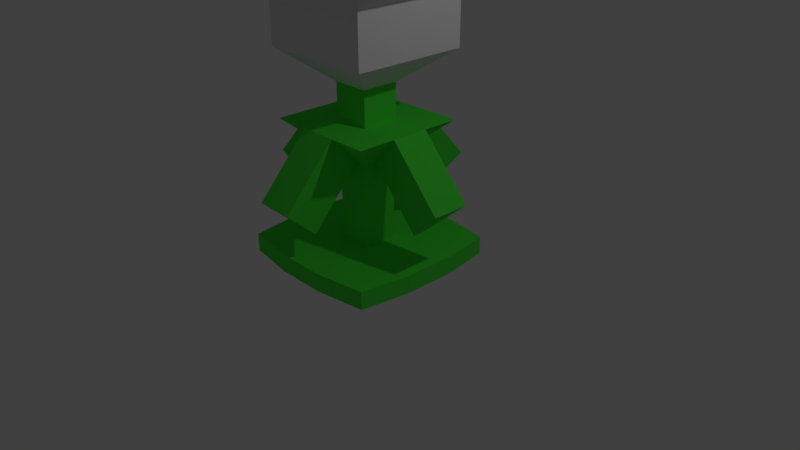 # Source: enemyVirus.blend  (saved by Blender 2.79.0; exported with 4.5.12 LTS)
import bpy
from mathutils import Matrix  # noqa: F401  (used for matrix-valued properties, if any)

bpy.ops.wm.read_factory_settings(use_empty=True)
scene = bpy.context.scene
scene.name = 'Scene'

# ---- collections
col_collection_1 = bpy.data.collections.new('Collection 1'); scene.collection.children.link(col_collection_1)

# ---- materials (node trees are filled in below, after node groups)
mat_material = bpy.data.materials.new('Material')
mat_material.alpha_threshold = 0.0
mat_material.use_transparent_shadow = False
mat_material.roughness = 0.5
mat_material.line_color = (0.0, 0.0, 0.0, 1.0)
mat_material_001 = bpy.data.materials.new('Material.001')
mat_material_001.alpha_threshold = 0.0
mat_material_001.use_transparent_shadow = False
mat_material_001.diffuse_color = (0.07076, 0.8, 0.05406, 1.0)
mat_material_001.roughness = 0.5

# ---- material node trees

# ---- world
world_world = bpy.data.worlds.new('World'); scene.world = world_world
world_world.color = (0.05088, 0.05088, 0.05088)
world_world.use_sun_shadow = False
world_world.sun_shadow_jitter_overblur = 0.0
world_world.cycles.sampling_method = 'MANUAL'

# ---- cameras
cam_camera = bpy.data.cameras.new('Camera')
cam_camera.clip_end = 100.0
cam_camera.lens = 35.0
cam_camera.sensor_width = 32.0
cam_camera.sensor_height = 18.0
cam_camera.ortho_scale = 7.314
cam_camera.dof.focus_distance = 0.0
cam_camera.dof.aperture_fstop = 128.0

# ---- lights
light_lamp = bpy.data.lights.new('Lamp', 'POINT')
light_lamp.transmission_factor = 0.0
light_lamp.cutoff_distance = 30.0
light_lamp.energy = 100.0
light_lamp.shadow_buffer_clip_start = 1.001
light_lamp.shadow_soft_size = 0.1
light_lamp.shadow_maximum_resolution = 0.006
light_lamp.use_absolute_resolution = True

# ---- meshes
me_cube_001 = bpy.data.meshes.new('Cube.001')
me_cube_001.from_pydata([(-1.0, -1.0, 0.03139), (-0.2282, -0.2282, 0.2686), (-1.0, 1.0, 0.03139), (-0.2282, 0.2282, 0.2686), (1.0, -1.0, 0.03139), (0.2282, -0.2282, 0.2686), (1.0, 1.0, 0.03139), (0.2282, 0.2282, 0.2686), (-1.0, -1.0, 0.2686), (-1.0, 1.0, 0.2686), (1.0, 1.0, 0.2686), (1.0, -1.0, 0.2686), (-0.2282, -0.2282, 1.363), (-0.2282, 0.2282, 1.363), (0.2282, 0.2282, 1.363), (0.2282, -0.2282, 1.363), (-0.7432, -0.7432, 1.829), (-0.7432, 0.7432, 1.829), (0.7432, 0.7432, 1.829), (0.7432, -0.7432, 1.829), (-1.1, 0.3333, 0.03139), (-1.1, -0.3333, 0.03139), (-1.1, -0.3333, 0.2686), (-1.1, 0.3333, 0.2686), (1.1, -0.3333, 0.03139), (1.1, 0.3333, 0.03139), (1.1, 0.3333, 0.2686), (1.1, -0.3333, 0.2686), (-0.2282, -0.07605, 0.2686), (-0.2282, 0.07605, 0.2686), (0.2282, 0.07605, 0.2686), (0.2282, -0.07605, 0.2686), (-0.2282, -0.07605, 1.363), (-0.2282, 0.07605, 1.363), (0.2282, 0.07605, 1.363), (0.2282, -0.07605, 1.363), (-0.7432, -0.2477, 1.829), (-0.7432, 0.2477, 1.829), (0.7432, 0.2477, 1.829), (0.7432, -0.2477, 1.829), (0.3333, 1.1, 0.03139), (-0.3333, 1.1, 0.03139), (-0.3333, 1.1, 0.2686), (0.3333, 1.1, 0.2686), (-0.3333, -1.1, 0.03139), (0.3333, -1.1, 0.03139), (0.3333, -1.1, 0.2686), (-0.3333, -1.1, 0.2686), (-0.07605, 0.2282, 0.2686), (0.07605, 0.2282, 0.2686), (0.07605, -0.2282, 0.2686), (-0.07605, -0.2282, 0.2686), (-0.07605, 0.2282, 1.363), (0.07605, 0.2282, 1.363), (0.07605, -0.2282, 1.363), (-0.07605, -0.2282, 1.363), (-0.2477, 0.7432, 1.829), (0.2477, 0.7432, 1.829), (0.2477, -0.7432, 1.829), (-0.2477, -0.7432, 1.829), (-0.2477, 0.2477, 1.829), (0.2477, 0.2477, 1.829), (-0.2477, -0.2477, 1.829), (0.2477, -0.2477, 1.829), (0.3333, 0.3333, 0.03139), (-0.3333, 0.3333, 0.03139), (0.3333, -0.3333, 0.03139), (-0.3333, -0.3333, 0.03139), (0.8989, 0.07605, 0.6217), (0.8989, -0.07605, 0.6217), (1.414, 0.2477, 1.088), (1.414, -0.2477, 1.088), (-0.8989, -0.07605, 0.6217), (-0.8989, 0.07605, 0.6217), (-1.414, -0.2477, 1.088), (-1.414, 0.2477, 1.088), (-0.2477, 0.2477, 2.29), (0.2477, 0.2477, 2.29), (-0.2477, -0.2477, 2.29), (0.2477, -0.2477, 2.29), (-0.7628, 0.7628, 2.696), (0.7628, 0.7628, 2.696), (-0.7628, -0.7628, 2.696), (0.7628, -0.7628, 2.696), (-0.2834, 0.2834, 3.537), (0.2834, 0.2834, 3.537), (-0.2834, -0.2834, 3.537), (0.2834, -0.2834, 3.537), (0.07605, -0.8989, 0.6217), (-0.07605, -0.8989, 0.6217), (0.2477, -1.414, 1.088), (-0.2477, -1.414, 1.088), (-0.07605, 0.8989, 0.6217), (0.07605, 0.8989, 0.6217), (-0.2477, 1.414, 1.088), (0.2477, 1.414, 1.088), (-0.7628, 0.7628, 3.361), (0.7628, 0.7628, 3.361), (-0.7628, -0.7628, 3.361), (0.7628, -0.7628, 3.361), (-0.7628, -0.7628, 3.361), (0.7628, -0.7628, 3.361), (-0.577, -0.577, 3.537), (0.577, -0.577, 3.537), (-1.029, 1.107, 3.546), (1.029, 1.107, 3.546), (1.029, -0.9509, 3.546), (-1.029, -0.9509, 3.546), (-0.7782, 0.8561, 3.783), (0.7782, 0.8561, 3.783), (0.7782, -0.7003, 3.783), (-0.7782, -0.7003, 3.783), (-1.029, -0.9509, 3.546), (1.029, -0.9509, 3.546), (-0.7782, -0.7003, 3.783), (0.7782, -0.7003, 3.783), (-0.577, 0.577, 3.537), (0.577, 0.577, 3.537), (-0.577, -0.577, 3.537), (0.577, -0.577, 3.537), (-0.2834, 0.2834, 3.976), (0.2834, 0.2834, 3.976), (-0.2834, -0.2834, 3.976), (0.2834, -0.2834, 3.976)], [], [(20, 23, 9, 2), (40, 43, 10, 6), (24, 27, 11, 4), (44, 47, 8, 0), (66, 24, 4, 45), (50, 5, 15, 54), (29, 3, 9, 23), (49, 7, 10, 43), (31, 5, 11, 27), (51, 1, 8, 47), (52, 13, 17, 56), (48, 3, 13, 52), (30, 7, 14, 34), (28, 1, 12, 32), (62, 36, 16, 59), (34, 14, 18, 38), (32, 12, 16, 36), (54, 15, 19, 58), (13, 33, 37, 17), (36, 37, 75, 74), (15, 35, 39, 19), (35, 34, 68, 69), (56, 17, 37, 60), (60, 37, 36, 62), (3, 29, 33, 13), (29, 28, 32, 33), (5, 31, 35, 15), (31, 30, 34, 35), (7, 30, 26, 10), (30, 31, 27, 26), (1, 28, 22, 8), (28, 29, 23, 22), (40, 6, 25, 64), (64, 25, 24, 66), (6, 10, 26, 25), (25, 26, 27, 24), (0, 8, 22, 21), (21, 22, 23, 20), (20, 65, 67, 21), (65, 64, 66, 67), (2, 41, 65, 20), (41, 40, 64, 65), (38, 61, 63, 39), (61, 60, 76, 77), (18, 57, 61, 38), (57, 56, 60, 61), (12, 55, 59, 16), (58, 59, 91, 90), (39, 63, 58, 19), (63, 62, 59, 58), (7, 49, 53, 14), (49, 48, 52, 53), (14, 53, 57, 18), (52, 56, 94, 92), (5, 50, 46, 11), (50, 51, 47, 46), (3, 48, 42, 9), (48, 49, 43, 42), (1, 51, 55, 12), (51, 50, 54, 55), (21, 67, 44, 0), (67, 66, 45, 44), (4, 11, 46, 45), (45, 46, 47, 44), (2, 9, 42, 41), (41, 42, 43, 40), (69, 68, 70, 71), (39, 35, 69, 71), (34, 38, 70, 68), (38, 39, 71, 70), (73, 72, 74, 75), (33, 32, 72, 73), (37, 33, 73, 75), (32, 36, 74, 72), (79, 77, 81, 83), (63, 61, 77, 79), (60, 62, 78, 76), (62, 63, 79, 78), (80, 82, 98, 96), (77, 76, 80, 81), (76, 78, 82, 80), (78, 79, 83, 82), (87, 85, 121, 123), (82, 83, 99, 98), (83, 81, 97, 99), (81, 80, 96, 97), (89, 88, 90, 91), (55, 54, 88, 89), (54, 58, 90, 88), (59, 55, 89, 91), (93, 92, 94, 95), (56, 57, 95, 94), (53, 52, 92, 93), (57, 53, 93, 95), (101, 103, 115, 113), (99, 119, 103, 101), (118, 116, 108, 111), (96, 98, 107, 104), (119, 99, 106, 110), (118, 98, 100, 102), (119, 118, 102, 103), (98, 99, 101, 100), (108, 109, 105, 104), (109, 110, 106, 105), (111, 108, 104, 107), (115, 114, 112, 113), (97, 96, 104, 105), (116, 117, 109, 108), (98, 118, 111, 107), (102, 100, 112, 114), (100, 101, 113, 112), (99, 97, 105, 106), (117, 119, 110, 109), (103, 102, 114, 115), (84, 85, 117, 116), (87, 86, 118, 119), (85, 87, 119, 117), (86, 84, 116, 118), (121, 120, 122, 123), (85, 84, 120, 121), (84, 86, 122, 120), (86, 87, 123, 122)])
me_cube_001.polygons.foreach_set('material_index', [1, 1, 1, 1, 1, 1, 1, 1, 1, 1, 1, 1, 1, 1, 1, 1, 1, 1, 1, 1, 1, 1, 1, 1, 1, 1, 1, 1, 1, 1, 1, 1, 1, 1, 1, 1, 1, 1, 1, 1, 1, 1, 1, 1, 1, 1, 1, 1, 1, 1, 1, 1, 1, 1, 1, 1, 1, 1, 1, 1, 1, 1, 1, 1, 1, 1, 1, 1, 1, 1, 1, 1, 1, 1, 0, 1, 1, 1, 0, 0, 0, 0, 0, 0, 0, 0, 1, 1, 1, 1, 1, 1, 1, 1, 0, 0, 0, 0, 0, 0, 0, 0, 0, 0, 0, 0, 0, 0, 0, 0, 0, 0, 0, 0, 0, 0, 0, 0, 0, 0, 0, 0])
_uv = me_cube_001.uv_layers.new(name='UVMap')
_uv.uv.foreach_set('vector', [0.0, 0.0, 1.0, 0.0, 1.0, 1.0, 0.0, 1.0, 0.0, 0.0, 1.0, 0.0, 1.0, 1.0, 0.0, 1.0, 0.0, 0.0, 1.0, 0.0, 1.0, 1.0, 0.0, 1.0, 0.0, 0.0, 1.0, 0.0, 1.0, 1.0, 0.0, 1.0, 0.0, 0.0, 1.0, 0.0, 1.0, 1.0, 0.0, 1.0, 0.0, 0.0, 1.0, 0.0, 1.0, 1.0, 0.0, 1.0, 0.0, 0.0, 1.0, 0.0, 1.0, 1.0, 0.0, 1.0, 0.0, 0.0, 1.0, 0.0, 1.0, 1.0, 0.0, 1.0, 0.0, 0.0, 1.0, 0.0, 1.0, 1.0, 0.0, 1.0, 0.0, 0.0, 1.0, 0.0, 1.0, 1.0, 0.0, 1.0, 0.0, 0.0, 1.0, 0.0, 1.0, 1.0, 0.0, 1.0, 0.0, 0.0, 1.0, 0.0, 1.0, 1.0, 0.0, 1.0, 0.0, 0.0, 1.0, 0.0, 1.0, 1.0, 0.0, 1.0, 0.0, 0.0, 1.0, 0.0, 1.0, 1.0, 0.0, 1.0, 0.0, 0.0, 1.0, 0.0, 1.0, 1.0, 0.0, 1.0, 0.0, 0.0, 1.0, 0.0, 1.0, 1.0, 0.0, 1.0, 0.0, 0.0, 1.0, 0.0, 1.0, 1.0, 0.0, 1.0, 0.0, 0.0, 1.0, 0.0, 1.0, 1.0, 0.0, 1.0, 0.0, 0.0, 1.0, 0.0, 1.0, 1.0, 0.0, 1.0, 0.0, 0.0, 1.0, 0.0, 1.0, 1.0, 0.0, 1.0, 0.0, 0.0, 1.0, 0.0, 1.0, 1.0, 0.0, 1.0, 0.0, 0.0, 1.0, 0.0, 1.0, 1.0, 0.0, 1.0, 0.0, 0.0, 1.0, 0.0, 1.0, 1.0, 0.0, 1.0, 0.0, 0.0, 1.0, 0.0, 1.0, 1.0, 0.0, 1.0, 0.0, 0.0, 1.0, 0.0, 1.0, 1.0, 0.0, 1.0, 0.0, 0.0, 1.0, 0.0, 1.0, 1.0, 0.0, 1.0, 0.0, 0.0, 1.0, 0.0, 1.0, 1.0, 0.0, 1.0, 0.0, 0.0, 1.0, 0.0, 1.0, 1.0, 0.0, 1.0, 0.0, 0.0, 1.0, 0.0, 1.0, 1.0, 0.0, 1.0, 0.0, 0.0, 1.0, 0.0, 1.0, 1.0, 0.0, 1.0, 0.0, 0.0, 1.0, 0.0, 1.0, 1.0, 0.0, 1.0, 0.0, 0.0, 1.0, 0.0, 1.0, 1.0, 0.0, 1.0, 0.0, 0.0, 1.0, 0.0, 1.0, 1.0, 0.0, 1.0, 0.0, 0.0, 1.0, 0.0, 1.0, 1.0, 0.0, 1.0, 0.0, 0.0, 1.0, 0.0, 1.0, 1.0, 0.0, 1.0, 0.0, 0.0, 1.0, 0.0, 1.0, 1.0, 0.0, 1.0, 0.0, 0.0, 1.0, 0.0, 1.0, 1.0, 0.0, 1.0, 0.0, 0.0, 1.0, 0.0, 1.0, 1.0, 0.0, 1.0, 0.0, 0.0, 1.0, 0.0, 1.0, 1.0, 0.0, 1.0, 0.0, 0.0, 1.0, 0.0, 1.0, 1.0, 0.0, 1.0, 0.0, 0.0, 1.0, 0.0, 1.0, 1.0, 0.0, 1.0, 0.0, 0.0, 1.0, 0.0, 1.0, 1.0, 0.0, 1.0, 0.0, 0.0, 1.0, 0.0, 1.0, 1.0, 0.0, 1.0, 0.0, 0.0, 1.0, 0.0, 1.0, 1.0, 0.0, 1.0, 0.0, 0.0, 1.0, 0.0, 1.0, 1.0, 0.0, 1.0, 0.0, 0.0, 1.0, 0.0, 1.0, 1.0, 0.0, 1.0, 0.0, 0.0, 1.0, 0.0, 1.0, 1.0, 0.0, 1.0, 0.0, 0.0, 1.0, 0.0, 1.0, 1.0, 0.0, 1.0, 0.0, 0.0, 1.0, 0.0, 1.0, 1.0, 0.0, 1.0, 0.0, 0.0, 1.0, 0.0, 1.0, 1.0, 0.0, 1.0, 0.0, 0.0, 1.0, 0.0, 1.0, 1.0, 0.0, 1.0, 0.0, 0.0, 1.0, 0.0, 1.0, 1.0, 0.0, 1.0, 0.0, 0.0, 1.0, 0.0, 1.0, 1.0, 0.0, 1.0, 0.0, 0.0, 1.0, 0.0, 1.0, 1.0, 0.0, 1.0, 0.0, 0.0, 1.0, 0.0, 1.0, 1.0, 0.0, 1.0, 0.0, 0.0, 1.0, 0.0, 1.0, 1.0, 0.0, 1.0, 0.0, 0.0, 1.0, 0.0, 1.0, 1.0, 0.0, 1.0, 0.0, 0.0, 1.0, 0.0, 1.0, 1.0, 0.0, 1.0, 0.0, 0.0, 1.0, 0.0, 1.0, 1.0, 0.0, 1.0, 0.0, 0.0, 1.0, 0.0, 1.0, 1.0, 0.0, 1.0, 0.0, 0.0, 1.0, 0.0, 1.0, 1.0, 0.0, 1.0, 0.0, 0.0, 1.0, 0.0, 1.0, 1.0, 0.0, 1.0, 0.0, 0.0, 1.0, 0.0, 1.0, 1.0, 0.0, 1.0, 0.0, 0.0, 1.0, 0.0, 1.0, 1.0, 0.0, 1.0, 0.0, 0.0, 1.0, 0.0, 1.0, 1.0, 0.0, 1.0, 0.0, 0.0, 1.0, 0.0, 1.0, 1.0, 0.0, 1.0, 0.0, 0.0, 1.0, 0.0, 1.0, 1.0, 0.0, 1.0, 0.0, 0.0, 1.0, 0.0, 1.0, 1.0, 0.0, 1.0, 0.0, 0.0, 1.0, 0.0, 1.0, 1.0, 0.0, 1.0, 0.0, 0.0, 1.0, 0.0, 1.0, 1.0, 0.0, 1.0, 0.0, 0.0, 1.0, 0.0, 1.0, 1.0, 0.0, 1.0, 0.0, 0.0, 1.0, 0.0, 1.0, 1.0, 0.0, 1.0, 0.0, 0.0, 1.0, 0.0, 1.0, 1.0, 0.0, 1.0, 0.0, 0.0, 1.0, 0.0, 1.0, 1.0, 0.0, 1.0, 0.0, 0.0, 1.0, 0.0, 1.0, 1.0, 0.0, 1.0, 0.0, 0.0, 1.0, 0.0, 1.0, 1.0, 0.0, 1.0, 0.0, 0.0, 1.0, 0.0, 1.0, 1.0, 0.0, 1.0, 0.0, 0.0, 1.0, 0.0, 1.0, 1.0, 0.0, 1.0, 0.0, 0.0, 1.0, 0.0, 1.0, 1.0, 0.0, 1.0, 0.0, 0.0, 1.0, 0.0, 1.0, 1.0, 0.0, 1.0, 0.0, 0.0, 1.0, 0.0, 1.0, 1.0, 0.0, 1.0, 0.0, 0.0, 1.0, 0.0, 1.0, 1.0, 0.0, 1.0, 0.3142, 0.6858, 0.3142, 0.3142, 0.3142, 0.3142, 0.3142, 0.6858, 0.0, 0.0, 1.0, 0.0, 1.0, 1.0, 0.0, 1.0, 0.0, 0.0, 1.0, 0.0, 1.0, 1.0, 0.0, 1.0, 0.0, 0.0, 1.0, 0.0, 1.0, 1.0, 0.0, 1.0, 0.0, 0.0, 1.0, 0.0, 1.0, 1.0, 0.0, 1.0, 0.0, 0.0, 1.0, 0.0, 1.0, 1.0, 0.0, 1.0, 0.0, 0.0, 1.0, 0.0, 1.0, 1.0, 0.0, 1.0, 0.0, 0.0, 1.0, 0.0, 1.0, 1.0, 0.0, 1.0, 0.0, 0.0, 1.0, 0.0, 1.0, 1.0, 0.0, 1.0, 0.0, 0.0, 1.0, 0.0, 1.0, 1.0, 0.0, 1.0, 0.0, 0.0, 1.0, 0.0, 1.0, 1.0, 0.0, 1.0, 0.0, 0.0, 1.0, 0.0, 1.0, 1.0, 0.0, 1.0, 0.0, 1.0, 0.1218, 0.8782, 0.1218, 0.8782, 0.0, 1.0, 0.0, 1.0, 0.1218, 0.8782, 0.1218, 0.8782, 0.0, 1.0, 0.8782, 0.8782, 0.8782, 0.1218, 0.8782, 0.1218, 0.8782, 0.8782, 0.0, 1.0, 1.0, 1.0, 1.0, 1.0, 0.0, 1.0, 0.1218, 0.8782, 0.0, 1.0, 0.0, 1.0, 0.1218, 0.8782, 0.8782, 0.8782, 1.0, 1.0, 1.0, 1.0, 0.8782, 0.8782, 0.1218, 0.8782, 0.8782, 0.8782, 0.8782, 0.8782, 0.1218, 0.8782, 0.0, 1.0, 1.0, 1.0, 1.0, 1.0, 0.0, 1.0, 0.8782, 0.1218, 0.1218, 0.1218, 0.0, 0.0, 1.0, 0.0, 0.1218, 0.1218, 0.1218, 0.8782, 0.0, 1.0, 0.0, 0.0, 0.8782, 0.8782, 0.8782, 0.1218, 1.0, 0.0, 1.0, 1.0, 0.1218, 0.8782, 0.8782, 0.8782, 1.0, 1.0, 0.0, 1.0, 0.0, 1.0, 1.0, 1.0, 1.0, 1.0, 0.0, 1.0, 0.8782, 0.1218, 0.1218, 0.1218, 0.1218, 0.1218, 0.8782, 0.1218, 1.0, 1.0, 0.8782, 0.8782, 0.8782, 0.8782, 1.0, 1.0, 0.8782, 0.8782, 1.0, 1.0, 1.0, 1.0, 0.8782, 0.8782, 0.0, 1.0, 1.0, 1.0, 1.0, 1.0, 0.0, 1.0, 0.0, 1.0, 1.0, 1.0, 1.0, 1.0, 0.0, 1.0, 0.1218, 0.1218, 0.1218, 0.8782, 0.1218, 0.8782, 0.1218, 0.1218, 0.1218, 0.8782, 0.8782, 0.8782, 0.8782, 0.8782, 0.1218, 0.8782, 0.6858, 0.3142, 0.3142, 0.3142, 0.1218, 0.1218, 0.8782, 0.1218, 0.3142, 0.6858, 0.6858, 0.6858, 0.8782, 0.8782, 0.1218, 0.8782, 0.3142, 0.3142, 0.3142, 0.6858, 0.1218, 0.8782, 0.1218, 0.1218, 0.6858, 0.6858, 0.6858, 0.3142, 0.8782, 0.1218, 0.8782, 0.8782, 0.3142, 0.3142, 0.6858, 0.3142, 0.6858, 0.6858, 0.3142, 0.6858, 0.3142, 0.3142, 0.6858, 0.3142, 0.6858, 0.3142, 0.3142, 0.3142, 0.6858, 0.3142, 0.6858, 0.6858, 0.6858, 0.6858, 0.6858, 0.3142, 0.6858, 0.6858, 0.3142, 0.6858, 0.3142, 0.6858, 0.6858, 0.6858])
_uv.active_render = True
_uv = me_cube_001.uv_layers.new(name='UVMap.001')
_uv.uv.foreach_set('vector', [0.0, 0.0, 1.0, 0.0, 1.0, 1.0, 0.0, 1.0, 0.0, 0.0, 1.0, 0.0, 1.0, 1.0, 0.0, 1.0, 0.0, 0.0, 1.0, 0.0, 1.0, 1.0, 0.0, 1.0, 0.0, 0.0, 1.0, 0.0, 1.0, 1.0, 0.0, 1.0, 0.0, 0.0, 1.0, 0.0, 1.0, 1.0, 0.0, 1.0, 0.0, 0.0, 1.0, 0.0, 1.0, 1.0, 0.0, 1.0, 0.0, 0.0, 1.0, 0.0, 1.0, 1.0, 0.0, 1.0, 0.0, 0.0, 1.0, 0.0, 1.0, 1.0, 0.0, 1.0, 0.0, 0.0, 1.0, 0.0, 1.0, 1.0, 0.0, 1.0, 0.0, 0.0, 1.0, 0.0, 1.0, 1.0, 0.0, 1.0, 0.0, 0.0, 1.0, 0.0, 1.0, 1.0, 0.0, 1.0, 0.0, 0.0, 1.0, 0.0, 1.0, 1.0, 0.0, 1.0, 0.0, 0.0, 1.0, 0.0, 1.0, 1.0, 0.0, 1.0, 0.0, 0.0, 1.0, 0.0, 1.0, 1.0, 0.0, 1.0, 0.0, 0.0, 1.0, 0.0, 1.0, 1.0, 0.0, 1.0, 0.0, 0.0, 1.0, 0.0, 1.0, 1.0, 0.0, 1.0, 0.0, 0.0, 1.0, 0.0, 1.0, 1.0, 0.0, 1.0, 0.0, 0.0, 1.0, 0.0, 1.0, 1.0, 0.0, 1.0, 0.0, 0.0, 1.0, 0.0, 1.0, 1.0, 0.0, 1.0, 0.0, 0.0, 1.0, 0.0, 1.0, 1.0, 0.0, 1.0, 0.0, 0.0, 1.0, 0.0, 1.0, 1.0, 0.0, 1.0, 0.0, 0.0, 1.0, 0.0, 1.0, 1.0, 0.0, 1.0, 0.0, 0.0, 1.0, 0.0, 1.0, 1.0, 0.0, 1.0, 0.0, 0.0, 1.0, 0.0, 1.0, 1.0, 0.0, 1.0, 0.0, 0.0, 1.0, 0.0, 1.0, 1.0, 0.0, 1.0, 0.0, 0.0, 1.0, 0.0, 1.0, 1.0, 0.0, 1.0, 0.0, 0.0, 1.0, 0.0, 1.0, 1.0, 0.0, 1.0, 0.0, 0.0, 1.0, 0.0, 1.0, 1.0, 0.0, 1.0, 0.0, 0.0, 1.0, 0.0, 1.0, 1.0, 0.0, 1.0, 0.0, 0.0, 1.0, 0.0, 1.0, 1.0, 0.0, 1.0, 0.0, 0.0, 1.0, 0.0, 1.0, 1.0, 0.0, 1.0, 0.0, 0.0, 1.0, 0.0, 1.0, 1.0, 0.0, 1.0, 0.0, 0.0, 1.0, 0.0, 1.0, 1.0, 0.0, 1.0, 0.0, 0.0, 1.0, 0.0, 1.0, 1.0, 0.0, 1.0, 0.0, 0.0, 1.0, 0.0, 1.0, 1.0, 0.0, 1.0, 0.0, 0.0, 1.0, 0.0, 1.0, 1.0, 0.0, 1.0, 0.0, 0.0, 1.0, 0.0, 1.0, 1.0, 0.0, 1.0, 0.0, 0.0, 1.0, 0.0, 1.0, 1.0, 0.0, 1.0, 0.0, 0.0, 1.0, 0.0, 1.0, 1.0, 0.0, 1.0, 0.0, 0.0, 1.0, 0.0, 1.0, 1.0, 0.0, 1.0, 0.0, 0.0, 1.0, 0.0, 1.0, 1.0, 0.0, 1.0, 0.0, 0.0, 1.0, 0.0, 1.0, 1.0, 0.0, 1.0, 0.0, 0.0, 1.0, 0.0, 1.0, 1.0, 0.0, 1.0, 0.0, 0.0, 1.0, 0.0, 1.0, 1.0, 0.0, 1.0, 0.0, 0.0, 1.0, 0.0, 1.0, 1.0, 0.0, 1.0, 0.0, 0.0, 1.0, 0.0, 1.0, 1.0, 0.0, 1.0, 0.0, 0.0, 1.0, 0.0, 1.0, 1.0, 0.0, 1.0, 0.0, 0.0, 1.0, 0.0, 1.0, 1.0, 0.0, 1.0, 0.0, 0.0, 1.0, 0.0, 1.0, 1.0, 0.0, 1.0, 0.0, 0.0, 1.0, 0.0, 1.0, 1.0, 0.0, 1.0, 0.0, 0.0, 1.0, 0.0, 1.0, 1.0, 0.0, 1.0, 0.0, 0.0, 1.0, 0.0, 1.0, 1.0, 0.0, 1.0, 0.0, 0.0, 1.0, 0.0, 1.0, 1.0, 0.0, 1.0, 0.0, 0.0, 1.0, 0.0, 1.0, 1.0, 0.0, 1.0, 0.0, 0.0, 1.0, 0.0, 1.0, 1.0, 0.0, 1.0, 0.0, 0.0, 1.0, 0.0, 1.0, 1.0, 0.0, 1.0, 0.0, 0.0, 1.0, 0.0, 1.0, 1.0, 0.0, 1.0, 0.0, 0.0, 1.0, 0.0, 1.0, 1.0, 0.0, 1.0, 0.0, 0.0, 1.0, 0.0, 1.0, 1.0, 0.0, 1.0, 0.0, 0.0, 1.0, 0.0, 1.0, 1.0, 0.0, 1.0, 0.0, 0.0, 1.0, 0.0, 1.0, 1.0, 0.0, 1.0, 0.0, 0.0, 1.0, 0.0, 1.0, 1.0, 0.0, 1.0, 0.0, 0.0, 1.0, 0.0, 1.0, 1.0, 0.0, 1.0, 0.0, 0.0, 1.0, 0.0, 1.0, 1.0, 0.0, 1.0, 0.0, 0.0, 1.0, 0.0, 1.0, 1.0, 0.0, 1.0, 0.0, 0.0, 1.0, 0.0, 1.0, 1.0, 0.0, 1.0, 0.0, 0.0, 1.0, 0.0, 1.0, 1.0, 0.0, 1.0, 0.0, 0.0, 1.0, 0.0, 1.0, 1.0, 0.0, 1.0, 0.0, 0.0, 1.0, 0.0, 1.0, 1.0, 0.0, 1.0, 0.0, 0.0, 1.0, 0.0, 1.0, 1.0, 0.0, 1.0, 0.0, 0.0, 1.0, 0.0, 1.0, 1.0, 0.0, 1.0, 0.0, 0.0, 1.0, 0.0, 1.0, 1.0, 0.0, 1.0, 0.0, 0.0, 1.0, 0.0, 1.0, 1.0, 0.0, 1.0, 0.0, 0.0, 1.0, 0.0, 1.0, 1.0, 0.0, 1.0, 0.0, 0.0, 1.0, 0.0, 1.0, 1.0, 0.0, 1.0, 0.0, 0.0, 1.0, 0.0, 1.0, 1.0, 0.0, 1.0, 0.0, 0.0, 1.0, 0.0, 1.0, 1.0, 0.0, 1.0, 0.0, 0.0, 1.0, 0.0, 1.0, 1.0, 0.0, 1.0, 0.0, 0.0, 1.0, 0.0, 1.0, 1.0, 0.0, 1.0, 0.0, 0.0, 1.0, 0.0, 1.0, 1.0, 0.0, 1.0, 0.0, 0.0, 1.0, 0.0, 1.0, 1.0, 0.0, 1.0, 0.0, 0.0, 1.0, 0.0, 1.0, 1.0, 0.0, 1.0, 0.3142, 0.6858, 0.3142, 0.3142, 0.3142, 0.3142, 0.3142, 0.6858, 0.0, 0.0, 1.0, 0.0, 1.0, 1.0, 0.0, 1.0, 0.0, 0.0, 1.0, 0.0, 1.0, 1.0, 0.0, 1.0, 0.0, 0.0, 1.0, 0.0, 1.0, 1.0, 0.0, 1.0, 0.0, 0.0, 1.0, 0.0, 1.0, 1.0, 0.0, 1.0, 0.0, 0.0, 1.0, 0.0, 1.0, 1.0, 0.0, 1.0, 0.0, 0.0, 1.0, 0.0, 1.0, 1.0, 0.0, 1.0, 0.0, 0.0, 1.0, 0.0, 1.0, 1.0, 0.0, 1.0, 0.0, 0.0, 1.0, 0.0, 1.0, 1.0, 0.0, 1.0, 0.0, 0.0, 1.0, 0.0, 1.0, 1.0, 0.0, 1.0, 0.0, 0.0, 1.0, 0.0, 1.0, 1.0, 0.0, 1.0, 0.0, 0.0, 1.0, 0.0, 1.0, 1.0, 0.0, 1.0, 0.0, 1.0, 0.1218, 0.8782, 0.1218, 0.8782, 0.0, 1.0, 0.0, 1.0, 0.1218, 0.8782, 0.1218, 0.8782, 0.0, 1.0, 0.8782, 0.8782, 0.8782, 0.1218, 0.8782, 0.1218, 0.8782, 0.8782, 0.0, 1.0, 1.0, 1.0, 1.0, 1.0, 0.0, 1.0, 0.1218, 0.8782, 0.0, 1.0, 0.0, 1.0, 0.1218, 0.8782, 0.8782, 0.8782, 1.0, 1.0, 1.0, 1.0, 0.8782, 0.8782, 0.1218, 0.8782, 0.8782, 0.8782, 0.8782, 0.8782, 0.1218, 0.8782, 0.0, 1.0, 1.0, 1.0, 1.0, 1.0, 0.0, 1.0, 0.8782, 0.1218, 0.1218, 0.1218, 0.0, 0.0, 1.0, 0.0, 0.1218, 0.1218, 0.1218, 0.8782, 0.0, 1.0, 0.0, 0.0, 0.8782, 0.8782, 0.8782, 0.1218, 1.0, 0.0, 1.0, 1.0, 0.1218, 0.8782, 0.8782, 0.8782, 1.0, 1.0, 0.0, 1.0, 0.0, 1.0, 1.0, 1.0, 1.0, 1.0, 0.0, 1.0, 0.8782, 0.1218, 0.1218, 0.1218, 0.1218, 0.1218, 0.8782, 0.1218, 1.0, 1.0, 0.8782, 0.8782, 0.8782, 0.8782, 1.0, 1.0, 0.8782, 0.8782, 1.0, 1.0, 1.0, 1.0, 0.8782, 0.8782, 0.0, 1.0, 1.0, 1.0, 1.0, 1.0, 0.0, 1.0, 0.0, 1.0, 1.0, 1.0, 1.0, 1.0, 0.0, 1.0, 0.1218, 0.1218, 0.1218, 0.8782, 0.1218, 0.8782, 0.1218, 0.1218, 0.1218, 0.8782, 0.8782, 0.8782, 0.8782, 0.8782, 0.1218, 0.8782, 0.6858, 0.3142, 0.3142, 0.3142, 0.1218, 0.1218, 0.8782, 0.1218, 0.3142, 0.6858, 0.6858, 0.6858, 0.8782, 0.8782, 0.1218, 0.8782, 0.3142, 0.3142, 0.3142, 0.6858, 0.1218, 0.8782, 0.1218, 0.1218, 0.6858, 0.6858, 0.6858, 0.3142, 0.8782, 0.1218, 0.8782, 0.8782, 0.3142, 0.3142, 0.6858, 0.3142, 0.6858, 0.6858, 0.3142, 0.6858, 0.3142, 0.3142, 0.6858, 0.3142, 0.6858, 0.3142, 0.3142, 0.3142, 0.6858, 0.3142, 0.6858, 0.6858, 0.6858, 0.6858, 0.6858, 0.3142, 0.6858, 0.6858, 0.3142, 0.6858, 0.3142, 0.6858, 0.6858, 0.6858])
_uv = me_cube_001.uv_layers.new(name='UVMap.002')
_uv.uv.foreach_set('vector', [0.0, 0.0, 1.0, 0.0, 1.0, 1.0, 0.0, 1.0, 0.0, 0.0, 1.0, 0.0, 1.0, 1.0, 0.0, 1.0, 0.0, 0.0, 1.0, 0.0, 1.0, 1.0, 0.0, 1.0, 0.0, 0.0, 1.0, 0.0, 1.0, 1.0, 0.0, 1.0, 0.0, 0.0, 1.0, 0.0, 1.0, 1.0, 0.0, 1.0, 0.0, 0.0, 1.0, 0.0, 1.0, 1.0, 0.0, 1.0, 0.0, 0.0, 1.0, 0.0, 1.0, 1.0, 0.0, 1.0, 0.0, 0.0, 1.0, 0.0, 1.0, 1.0, 0.0, 1.0, 0.0, 0.0, 1.0, 0.0, 1.0, 1.0, 0.0, 1.0, 0.0, 0.0, 1.0, 0.0, 1.0, 1.0, 0.0, 1.0, 0.0, 0.0, 1.0, 0.0, 1.0, 1.0, 0.0, 1.0, 0.0, 0.0, 1.0, 0.0, 1.0, 1.0, 0.0, 1.0, 0.0, 0.0, 1.0, 0.0, 1.0, 1.0, 0.0, 1.0, 0.0, 0.0, 1.0, 0.0, 1.0, 1.0, 0.0, 1.0, 0.0, 0.0, 1.0, 0.0, 1.0, 1.0, 0.0, 1.0, 0.0, 0.0, 1.0, 0.0, 1.0, 1.0, 0.0, 1.0, 0.0, 0.0, 1.0, 0.0, 1.0, 1.0, 0.0, 1.0, 0.0, 0.0, 1.0, 0.0, 1.0, 1.0, 0.0, 1.0, 0.0, 0.0, 1.0, 0.0, 1.0, 1.0, 0.0, 1.0, 0.0, 0.0, 1.0, 0.0, 1.0, 1.0, 0.0, 1.0, 0.0, 0.0, 1.0, 0.0, 1.0, 1.0, 0.0, 1.0, 0.0, 0.0, 1.0, 0.0, 1.0, 1.0, 0.0, 1.0, 0.0, 0.0, 1.0, 0.0, 1.0, 1.0, 0.0, 1.0, 0.0, 0.0, 1.0, 0.0, 1.0, 1.0, 0.0, 1.0, 0.0, 0.0, 1.0, 0.0, 1.0, 1.0, 0.0, 1.0, 0.0, 0.0, 1.0, 0.0, 1.0, 1.0, 0.0, 1.0, 0.0, 0.0, 1.0, 0.0, 1.0, 1.0, 0.0, 1.0, 0.0, 0.0, 1.0, 0.0, 1.0, 1.0, 0.0, 1.0, 0.0, 0.0, 1.0, 0.0, 1.0, 1.0, 0.0, 1.0, 0.0, 0.0, 1.0, 0.0, 1.0, 1.0, 0.0, 1.0, 0.0, 0.0, 1.0, 0.0, 1.0, 1.0, 0.0, 1.0, 0.0, 0.0, 1.0, 0.0, 1.0, 1.0, 0.0, 1.0, 0.0, 0.0, 1.0, 0.0, 1.0, 1.0, 0.0, 1.0, 0.0, 0.0, 1.0, 0.0, 1.0, 1.0, 0.0, 1.0, 0.0, 0.0, 1.0, 0.0, 1.0, 1.0, 0.0, 1.0, 0.0, 0.0, 1.0, 0.0, 1.0, 1.0, 0.0, 1.0, 0.0, 0.0, 1.0, 0.0, 1.0, 1.0, 0.0, 1.0, 0.0, 0.0, 1.0, 0.0, 1.0, 1.0, 0.0, 1.0, 0.0, 0.0, 1.0, 0.0, 1.0, 1.0, 0.0, 1.0, 0.0, 0.0, 1.0, 0.0, 1.0, 1.0, 0.0, 1.0, 0.0, 0.0, 1.0, 0.0, 1.0, 1.0, 0.0, 1.0, 0.0, 0.0, 1.0, 0.0, 1.0, 1.0, 0.0, 1.0, 0.0, 0.0, 1.0, 0.0, 1.0, 1.0, 0.0, 1.0, 0.0, 0.0, 1.0, 0.0, 1.0, 1.0, 0.0, 1.0, 0.0, 0.0, 1.0, 0.0, 1.0, 1.0, 0.0, 1.0, 0.0, 0.0, 1.0, 0.0, 1.0, 1.0, 0.0, 1.0, 0.0, 0.0, 1.0, 0.0, 1.0, 1.0, 0.0, 1.0, 0.0, 0.0, 1.0, 0.0, 1.0, 1.0, 0.0, 1.0, 0.0, 0.0, 1.0, 0.0, 1.0, 1.0, 0.0, 1.0, 0.0, 0.0, 1.0, 0.0, 1.0, 1.0, 0.0, 1.0, 0.0, 0.0, 1.0, 0.0, 1.0, 1.0, 0.0, 1.0, 0.0, 0.0, 1.0, 0.0, 1.0, 1.0, 0.0, 1.0, 0.0, 0.0, 1.0, 0.0, 1.0, 1.0, 0.0, 1.0, 0.0, 0.0, 1.0, 0.0, 1.0, 1.0, 0.0, 1.0, 0.0, 0.0, 1.0, 0.0, 1.0, 1.0, 0.0, 1.0, 0.0, 0.0, 1.0, 0.0, 1.0, 1.0, 0.0, 1.0, 0.0, 0.0, 1.0, 0.0, 1.0, 1.0, 0.0, 1.0, 0.0, 0.0, 1.0, 0.0, 1.0, 1.0, 0.0, 1.0, 0.0, 0.0, 1.0, 0.0, 1.0, 1.0, 0.0, 1.0, 0.0, 0.0, 1.0, 0.0, 1.0, 1.0, 0.0, 1.0, 0.0, 0.0, 1.0, 0.0, 1.0, 1.0, 0.0, 1.0, 0.0, 0.0, 1.0, 0.0, 1.0, 1.0, 0.0, 1.0, 0.0, 0.0, 1.0, 0.0, 1.0, 1.0, 0.0, 1.0, 0.0, 0.0, 1.0, 0.0, 1.0, 1.0, 0.0, 1.0, 0.0, 0.0, 1.0, 0.0, 1.0, 1.0, 0.0, 1.0, 0.0, 0.0, 1.0, 0.0, 1.0, 1.0, 0.0, 1.0, 0.0, 0.0, 1.0, 0.0, 1.0, 1.0, 0.0, 1.0, 0.0, 0.0, 1.0, 0.0, 1.0, 1.0, 0.0, 1.0, 0.0, 0.0, 1.0, 0.0, 1.0, 1.0, 0.0, 1.0, 0.0, 0.0, 1.0, 0.0, 1.0, 1.0, 0.0, 1.0, 0.0, 0.0, 1.0, 0.0, 1.0, 1.0, 0.0, 1.0, 0.0, 0.0, 1.0, 0.0, 1.0, 1.0, 0.0, 1.0, 0.0, 0.0, 1.0, 0.0, 1.0, 1.0, 0.0, 1.0, 0.0, 0.0, 1.0, 0.0, 1.0, 1.0, 0.0, 1.0, 0.0, 0.0, 1.0, 0.0, 1.0, 1.0, 0.0, 1.0, 0.0, 0.0, 1.0, 0.0, 1.0, 1.0, 0.0, 1.0, 0.0, 0.0, 1.0, 0.0, 1.0, 1.0, 0.0, 1.0, 0.0, 0.0, 1.0, 0.0, 1.0, 1.0, 0.0, 1.0, 0.0, 0.0, 1.0, 0.0, 1.0, 1.0, 0.0, 1.0, 0.0, 0.0, 1.0, 0.0, 1.0, 1.0, 0.0, 1.0, 0.0, 0.0, 1.0, 0.0, 1.0, 1.0, 0.0, 1.0, 0.0, 0.0, 1.0, 0.0, 1.0, 1.0, 0.0, 1.0, 0.3142, 0.6858, 0.3142, 0.3142, 0.3142, 0.3142, 0.3142, 0.6858, 0.0, 0.0, 1.0, 0.0, 1.0, 1.0, 0.0, 1.0, 0.0, 0.0, 1.0, 0.0, 1.0, 1.0, 0.0, 1.0, 0.0, 0.0, 1.0, 0.0, 1.0, 1.0, 0.0, 1.0, 0.0, 0.0, 1.0, 0.0, 1.0, 1.0, 0.0, 1.0, 0.0, 0.0, 1.0, 0.0, 1.0, 1.0, 0.0, 1.0, 0.0, 0.0, 1.0, 0.0, 1.0, 1.0, 0.0, 1.0, 0.0, 0.0, 1.0, 0.0, 1.0, 1.0, 0.0, 1.0, 0.0, 0.0, 1.0, 0.0, 1.0, 1.0, 0.0, 1.0, 0.0, 0.0, 1.0, 0.0, 1.0, 1.0, 0.0, 1.0, 0.0, 0.0, 1.0, 0.0, 1.0, 1.0, 0.0, 1.0, 0.0, 0.0, 1.0, 0.0, 1.0, 1.0, 0.0, 1.0, 0.0, 1.0, 0.1218, 0.8782, 0.1218, 0.8782, 0.0, 1.0, 0.0, 1.0, 0.1218, 0.8782, 0.1218, 0.8782, 0.0, 1.0, 0.8782, 0.8782, 0.8782, 0.1218, 0.8782, 0.1218, 0.8782, 0.8782, 0.0, 1.0, 1.0, 1.0, 1.0, 1.0, 0.0, 1.0, 0.1218, 0.8782, 0.0, 1.0, 0.0, 1.0, 0.1218, 0.8782, 0.8782, 0.8782, 1.0, 1.0, 1.0, 1.0, 0.8782, 0.8782, 0.1218, 0.8782, 0.8782, 0.8782, 0.8782, 0.8782, 0.1218, 0.8782, 0.0, 1.0, 1.0, 1.0, 1.0, 1.0, 0.0, 1.0, 0.8782, 0.1218, 0.1218, 0.1218, 0.0, 0.0, 1.0, 0.0, 0.1218, 0.1218, 0.1218, 0.8782, 0.0, 1.0, 0.0, 0.0, 0.8782, 0.8782, 0.8782, 0.1218, 1.0, 0.0, 1.0, 1.0, 0.1218, 0.8782, 0.8782, 0.8782, 1.0, 1.0, 0.0, 1.0, 0.0, 1.0, 1.0, 1.0, 1.0, 1.0, 0.0, 1.0, 0.8782, 0.1218, 0.1218, 0.1218, 0.1218, 0.1218, 0.8782, 0.1218, 1.0, 1.0, 0.8782, 0.8782, 0.8782, 0.8782, 1.0, 1.0, 0.8782, 0.8782, 1.0, 1.0, 1.0, 1.0, 0.8782, 0.8782, 0.0, 1.0, 1.0, 1.0, 1.0, 1.0, 0.0, 1.0, 0.0, 1.0, 1.0, 1.0, 1.0, 1.0, 0.0, 1.0, 0.1218, 0.1218, 0.1218, 0.8782, 0.1218, 0.8782, 0.1218, 0.1218, 0.1218, 0.8782, 0.8782, 0.8782, 0.8782, 0.8782, 0.1218, 0.8782, 0.6858, 0.3142, 0.3142, 0.3142, 0.1218, 0.1218, 0.8782, 0.1218, 0.3142, 0.6858, 0.6858, 0.6858, 0.8782, 0.8782, 0.1218, 0.8782, 0.3142, 0.3142, 0.3142, 0.6858, 0.1218, 0.8782, 0.1218, 0.1218, 0.6858, 0.6858, 0.6858, 0.3142, 0.8782, 0.1218, 0.8782, 0.8782, 0.3142, 0.3142, 0.6858, 0.3142, 0.6858, 0.6858, 0.3142, 0.6858, 0.3142, 0.3142, 0.6858, 0.3142, 0.6858, 0.3142, 0.3142, 0.3142, 0.6858, 0.3142, 0.6858, 0.6858, 0.6858, 0.6858, 0.6858, 0.3142, 0.6858, 0.6858, 0.3142, 0.6858, 0.3142, 0.6858, 0.6858, 0.6858])
_uv = me_cube_001.uv_layers.new(name='UVMap.003')
_uv.uv.foreach_set('vector', [0.0, 0.0, 1.0, 0.0, 1.0, 1.0, 0.0, 1.0, 0.0, 0.0, 1.0, 0.0, 1.0, 1.0, 0.0, 1.0, 0.0, 0.0, 1.0, 0.0, 1.0, 1.0, 0.0, 1.0, 0.0, 0.0, 1.0, 0.0, 1.0, 1.0, 0.0, 1.0, 0.0, 0.0, 1.0, 0.0, 1.0, 1.0, 0.0, 1.0, 0.0, 0.0, 1.0, 0.0, 1.0, 1.0, 0.0, 1.0, 0.0, 0.0, 1.0, 0.0, 1.0, 1.0, 0.0, 1.0, 0.0, 0.0, 1.0, 0.0, 1.0, 1.0, 0.0, 1.0, 0.0, 0.0, 1.0, 0.0, 1.0, 1.0, 0.0, 1.0, 0.0, 0.0, 1.0, 0.0, 1.0, 1.0, 0.0, 1.0, 0.0, 0.0, 1.0, 0.0, 1.0, 1.0, 0.0, 1.0, 0.0, 0.0, 1.0, 0.0, 1.0, 1.0, 0.0, 1.0, 0.0, 0.0, 1.0, 0.0, 1.0, 1.0, 0.0, 1.0, 0.0, 0.0, 1.0, 0.0, 1.0, 1.0, 0.0, 1.0, 0.0, 0.0, 1.0, 0.0, 1.0, 1.0, 0.0, 1.0, 0.0, 0.0, 1.0, 0.0, 1.0, 1.0, 0.0, 1.0, 0.0, 0.0, 1.0, 0.0, 1.0, 1.0, 0.0, 1.0, 0.0, 0.0, 1.0, 0.0, 1.0, 1.0, 0.0, 1.0, 0.0, 0.0, 1.0, 0.0, 1.0, 1.0, 0.0, 1.0, 0.0, 0.0, 1.0, 0.0, 1.0, 1.0, 0.0, 1.0, 0.0, 0.0, 1.0, 0.0, 1.0, 1.0, 0.0, 1.0, 0.0, 0.0, 1.0, 0.0, 1.0, 1.0, 0.0, 1.0, 0.0, 0.0, 1.0, 0.0, 1.0, 1.0, 0.0, 1.0, 0.0, 0.0, 1.0, 0.0, 1.0, 1.0, 0.0, 1.0, 0.0, 0.0, 1.0, 0.0, 1.0, 1.0, 0.0, 1.0, 0.0, 0.0, 1.0, 0.0, 1.0, 1.0, 0.0, 1.0, 0.0, 0.0, 1.0, 0.0, 1.0, 1.0, 0.0, 1.0, 0.0, 0.0, 1.0, 0.0, 1.0, 1.0, 0.0, 1.0, 0.0, 0.0, 1.0, 0.0, 1.0, 1.0, 0.0, 1.0, 0.0, 0.0, 1.0, 0.0, 1.0, 1.0, 0.0, 1.0, 0.0, 0.0, 1.0, 0.0, 1.0, 1.0, 0.0, 1.0, 0.0, 0.0, 1.0, 0.0, 1.0, 1.0, 0.0, 1.0, 0.0, 0.0, 1.0, 0.0, 1.0, 1.0, 0.0, 1.0, 0.0, 0.0, 1.0, 0.0, 1.0, 1.0, 0.0, 1.0, 0.0, 0.0, 1.0, 0.0, 1.0, 1.0, 0.0, 1.0, 0.0, 0.0, 1.0, 0.0, 1.0, 1.0, 0.0, 1.0, 0.0, 0.0, 1.0, 0.0, 1.0, 1.0, 0.0, 1.0, 0.0, 0.0, 1.0, 0.0, 1.0, 1.0, 0.0, 1.0, 0.0, 0.0, 1.0, 0.0, 1.0, 1.0, 0.0, 1.0, 0.0, 0.0, 1.0, 0.0, 1.0, 1.0, 0.0, 1.0, 0.0, 0.0, 1.0, 0.0, 1.0, 1.0, 0.0, 1.0, 0.0, 0.0, 1.0, 0.0, 1.0, 1.0, 0.0, 1.0, 0.0, 0.0, 1.0, 0.0, 1.0, 1.0, 0.0, 1.0, 0.0, 0.0, 1.0, 0.0, 1.0, 1.0, 0.0, 1.0, 0.0, 0.0, 1.0, 0.0, 1.0, 1.0, 0.0, 1.0, 0.0, 0.0, 1.0, 0.0, 1.0, 1.0, 0.0, 1.0, 0.0, 0.0, 1.0, 0.0, 1.0, 1.0, 0.0, 1.0, 0.0, 0.0, 1.0, 0.0, 1.0, 1.0, 0.0, 1.0, 0.0, 0.0, 1.0, 0.0, 1.0, 1.0, 0.0, 1.0, 0.0, 0.0, 1.0, 0.0, 1.0, 1.0, 0.0, 1.0, 0.0, 0.0, 1.0, 0.0, 1.0, 1.0, 0.0, 1.0, 0.0, 0.0, 1.0, 0.0, 1.0, 1.0, 0.0, 1.0, 0.0, 0.0, 1.0, 0.0, 1.0, 1.0, 0.0, 1.0, 0.0, 0.0, 1.0, 0.0, 1.0, 1.0, 0.0, 1.0, 0.0, 0.0, 1.0, 0.0, 1.0, 1.0, 0.0, 1.0, 0.0, 0.0, 1.0, 0.0, 1.0, 1.0, 0.0, 1.0, 0.0, 0.0, 1.0, 0.0, 1.0, 1.0, 0.0, 1.0, 0.0, 0.0, 1.0, 0.0, 1.0, 1.0, 0.0, 1.0, 0.0, 0.0, 1.0, 0.0, 1.0, 1.0, 0.0, 1.0, 0.0, 0.0, 1.0, 0.0, 1.0, 1.0, 0.0, 1.0, 0.0, 0.0, 1.0, 0.0, 1.0, 1.0, 0.0, 1.0, 0.0, 0.0, 1.0, 0.0, 1.0, 1.0, 0.0, 1.0, 0.0, 0.0, 1.0, 0.0, 1.0, 1.0, 0.0, 1.0, 0.0, 0.0, 1.0, 0.0, 1.0, 1.0, 0.0, 1.0, 0.0, 0.0, 1.0, 0.0, 1.0, 1.0, 0.0, 1.0, 0.0, 0.0, 1.0, 0.0, 1.0, 1.0, 0.0, 1.0, 0.0, 0.0, 1.0, 0.0, 1.0, 1.0, 0.0, 1.0, 0.0, 0.0, 1.0, 0.0, 1.0, 1.0, 0.0, 1.0, 0.0, 0.0, 1.0, 0.0, 1.0, 1.0, 0.0, 1.0, 0.0, 0.0, 1.0, 0.0, 1.0, 1.0, 0.0, 1.0, 0.0, 0.0, 1.0, 0.0, 1.0, 1.0, 0.0, 1.0, 0.0, 0.0, 1.0, 0.0, 1.0, 1.0, 0.0, 1.0, 0.0, 0.0, 1.0, 0.0, 1.0, 1.0, 0.0, 1.0, 0.0, 0.0, 1.0, 0.0, 1.0, 1.0, 0.0, 1.0, 0.0, 0.0, 1.0, 0.0, 1.0, 1.0, 0.0, 1.0, 0.0, 0.0, 1.0, 0.0, 1.0, 1.0, 0.0, 1.0, 0.0, 0.0, 1.0, 0.0, 1.0, 1.0, 0.0, 1.0, 0.0, 0.0, 1.0, 0.0, 1.0, 1.0, 0.0, 1.0, 0.0, 0.0, 1.0, 0.0, 1.0, 1.0, 0.0, 1.0, 0.0, 0.0, 1.0, 0.0, 1.0, 1.0, 0.0, 1.0, 0.0, 0.0, 1.0, 0.0, 1.0, 1.0, 0.0, 1.0, 0.0, 0.0, 1.0, 0.0, 1.0, 1.0, 0.0, 1.0, 0.3142, 0.6858, 0.3142, 0.3142, 0.3142, 0.3142, 0.3142, 0.6858, 0.0, 0.0, 1.0, 0.0, 1.0, 1.0, 0.0, 1.0, 0.0, 0.0, 1.0, 0.0, 1.0, 1.0, 0.0, 1.0, 0.0, 0.0, 1.0, 0.0, 1.0, 1.0, 0.0, 1.0, 0.0, 0.0, 1.0, 0.0, 1.0, 1.0, 0.0, 1.0, 0.0, 0.0, 1.0, 0.0, 1.0, 1.0, 0.0, 1.0, 0.0, 0.0, 1.0, 0.0, 1.0, 1.0, 0.0, 1.0, 0.0, 0.0, 1.0, 0.0, 1.0, 1.0, 0.0, 1.0, 0.0, 0.0, 1.0, 0.0, 1.0, 1.0, 0.0, 1.0, 0.0, 0.0, 1.0, 0.0, 1.0, 1.0, 0.0, 1.0, 0.0, 0.0, 1.0, 0.0, 1.0, 1.0, 0.0, 1.0, 0.0, 0.0, 1.0, 0.0, 1.0, 1.0, 0.0, 1.0, 0.0, 1.0, 0.1218, 0.8782, 0.1218, 0.8782, 0.0, 1.0, 0.0, 1.0, 0.1218, 0.8782, 0.1218, 0.8782, 0.0, 1.0, 0.8782, 0.8782, 0.8782, 0.1218, 0.8782, 0.1218, 0.8782, 0.8782, 0.0, 1.0, 1.0, 1.0, 1.0, 1.0, 0.0, 1.0, 0.1218, 0.8782, 0.0, 1.0, 0.0, 1.0, 0.1218, 0.8782, 0.8782, 0.8782, 1.0, 1.0, 1.0, 1.0, 0.8782, 0.8782, 0.1218, 0.8782, 0.8782, 0.8782, 0.8782, 0.8782, 0.1218, 0.8782, 0.0, 1.0, 1.0, 1.0, 1.0, 1.0, 0.0, 1.0, 0.8782, 0.1218, 0.1218, 0.1218, 0.0, 0.0, 1.0, 0.0, 0.1218, 0.1218, 0.1218, 0.8782, 0.0, 1.0, 0.0, 0.0, 0.8782, 0.8782, 0.8782, 0.1218, 1.0, 0.0, 1.0, 1.0, 0.1218, 0.8782, 0.8782, 0.8782, 1.0, 1.0, 0.0, 1.0, 0.0, 1.0, 1.0, 1.0, 1.0, 1.0, 0.0, 1.0, 0.8782, 0.1218, 0.1218, 0.1218, 0.1218, 0.1218, 0.8782, 0.1218, 1.0, 1.0, 0.8782, 0.8782, 0.8782, 0.8782, 1.0, 1.0, 0.8782, 0.8782, 1.0, 1.0, 1.0, 1.0, 0.8782, 0.8782, 0.0, 1.0, 1.0, 1.0, 1.0, 1.0, 0.0, 1.0, 0.0, 1.0, 1.0, 1.0, 1.0, 1.0, 0.0, 1.0, 0.1218, 0.1218, 0.1218, 0.8782, 0.1218, 0.8782, 0.1218, 0.1218, 0.1218, 0.8782, 0.8782, 0.8782, 0.8782, 0.8782, 0.1218, 0.8782, 0.6858, 0.3142, 0.3142, 0.3142, 0.1218, 0.1218, 0.8782, 0.1218, 0.3142, 0.6858, 0.6858, 0.6858, 0.8782, 0.8782, 0.1218, 0.8782, 0.3142, 0.3142, 0.3142, 0.6858, 0.1218, 0.8782, 0.1218, 0.1218, 0.6858, 0.6858, 0.6858, 0.3142, 0.8782, 0.1218, 0.8782, 0.8782, 0.3142, 0.3142, 0.6858, 0.3142, 0.6858, 0.6858, 0.3142, 0.6858, 0.3142, 0.3142, 0.6858, 0.3142, 0.6858, 0.3142, 0.3142, 0.3142, 0.6858, 0.3142, 0.6858, 0.6858, 0.6858, 0.6858, 0.6858, 0.3142, 0.6858, 0.6858, 0.3142, 0.6858, 0.3142, 0.6858, 0.6858, 0.6858])
me_cube_001.materials.append(mat_material)
me_cube_001.materials.append(mat_material_001)
me_cube_001.use_remesh_preserve_volume = False
me_cube_001.use_remesh_preserve_attributes = False
me_cube_001.use_mirror_vertex_groups = False
me_cube_001.update()

# ---- objects
ob_cube = bpy.data.objects.new('Cube', me_cube_001)
ob_lamp = bpy.data.objects.new('Lamp', light_lamp)
ob_camera = bpy.data.objects.new('Camera', cam_camera)

# ---- transforms, parenting, visibility, modifiers, constraints
ob_cube.location = (0.0, 0.0, 0.0)
ob_cube.lineart.crease_threshold = 0.0
ob_lamp.location = (4.076, 1.005, 5.904)
ob_lamp.rotation_euler = (0.6503, 0.05522, 1.866)
ob_lamp.lock_rotations_4d = False
ob_lamp.empty_display_type = 'ARROWS'
ob_lamp.color = (0.0, 0.0, 0.0, 0.0)
ob_lamp.hide_viewport = True
ob_lamp.lineart.crease_threshold = 0.0
ob_camera.location = (7.481, -6.508, 5.344)
ob_camera.rotation_euler = (1.109, 0.0, 0.8149)
ob_camera.lock_rotations_4d = False
ob_camera.empty_display_type = 'ARROWS'
ob_camera.color = (0.0, 0.0, 0.0, 0.0)
ob_camera.hide_viewport = True
ob_camera.display_type = 'WIRE'
ob_camera.lineart.crease_threshold = 0.0

# ---- collection membership
col_collection_1.objects.link(ob_cube)
col_collection_1.objects.link(ob_lamp)
col_collection_1.objects.link(ob_camera)

# ---- scene / render settings (as saved in the file)
scene.camera = ob_camera
scene.frame_start = 1; scene.frame_end = 250; scene.frame_set(1)
scene.render.engine = 'BLENDER_EEVEE_NEXT'
scene.render.resolution_percentage = 50
scene.render.dither_intensity = 0.0
scene.cycles.use_denoising = False
scene.cycles.samples = 128
scene.cycles.sampling_pattern = 'TABULATED_SOBOL'
scene.cycles.use_adaptive_sampling = False
scene.cycles.use_light_tree = False
scene.cycles.blur_glossy = 0.0
scene.cycles.sample_clamp_indirect = 0.0
scene.view_settings.view_transform = 'Standard'
bpy.context.view_layer.update()
